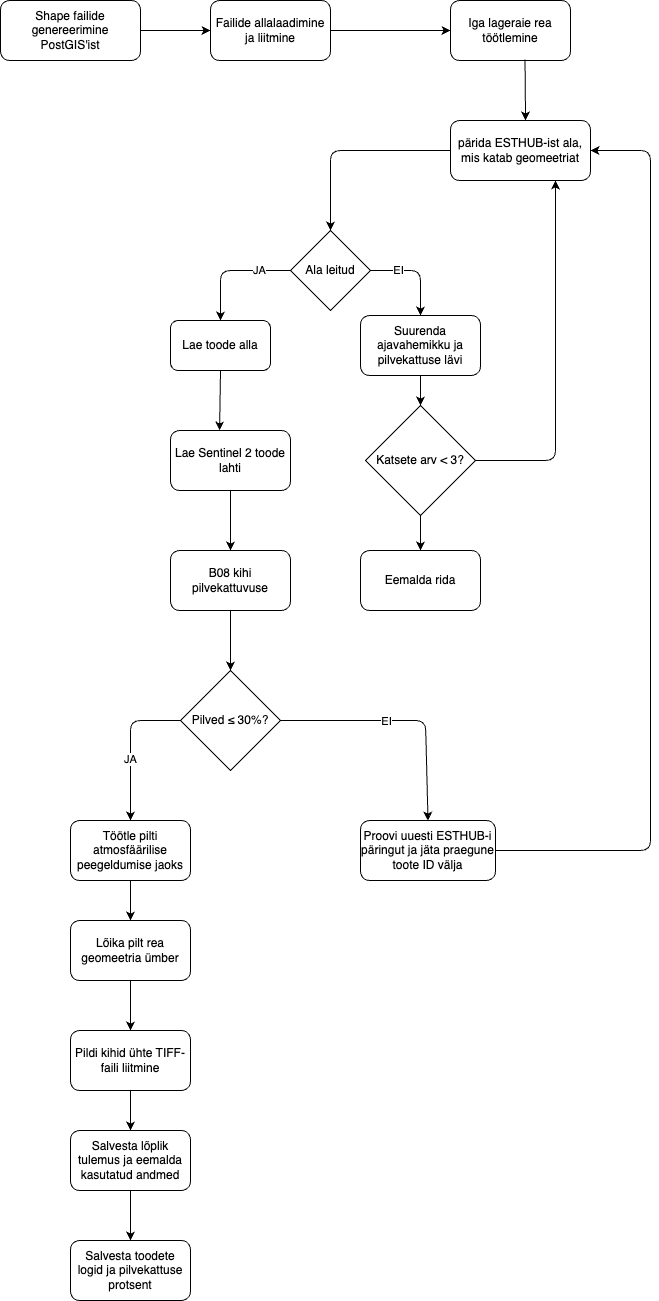

The diagram above was exported from draw.io. Its source (the exported page's mxGraphModel, read from the mxfile embedded in the PNG):
<mxGraphModel dx="854" dy="1306" grid="1" gridSize="10" guides="1" tooltips="1" connect="1" arrows="1" fold="1" page="1" pageScale="1" pageWidth="800" pageHeight="800" math="0" shadow="0">
  <root>
    <mxCell id="0" />
    <mxCell id="1" parent="0" />
    <mxCell id="14" value="Shape failide genereerimine PostGIS'ist" style="rounded=1;whiteSpace=wrap;html=1;" vertex="1" parent="1">
      <mxGeometry x="30" y="-720" width="140" height="60" as="geometry" />
    </mxCell>
    <mxCell id="15" value="Failide allalaadimine ja liitmine" style="rounded=1;whiteSpace=wrap;html=1;" vertex="1" parent="1">
      <mxGeometry x="240" y="-720" width="120" height="60" as="geometry" />
    </mxCell>
    <mxCell id="16" value="Iga lageraie rea töötlemine" style="rounded=1;whiteSpace=wrap;html=1;" vertex="1" parent="1">
      <mxGeometry x="480" y="-720" width="120" height="60" as="geometry" />
    </mxCell>
    <mxCell id="17" value="pärida ESTHUB-ist ala, mis katab geomeetriat" style="rounded=1;whiteSpace=wrap;html=1;" vertex="1" parent="1">
      <mxGeometry x="480" y="-600" width="140" height="60" as="geometry" />
    </mxCell>
    <mxCell id="18" value="Ala leitud" style="rhombus;whiteSpace=wrap;html=1;" vertex="1" parent="1">
      <mxGeometry x="320" y="-490" width="80" height="80" as="geometry" />
    </mxCell>
    <mxCell id="19" value="Lae toode alla" style="rounded=1;whiteSpace=wrap;html=1;" vertex="1" parent="1">
      <mxGeometry x="200" y="-400" width="100" height="50" as="geometry" />
    </mxCell>
    <mxCell id="20" value="Lae Sentinel 2 toode lahti" style="rounded=1;whiteSpace=wrap;html=1;" vertex="1" parent="1">
      <mxGeometry x="200" y="-290" width="120" height="60" as="geometry" />
    </mxCell>
    <mxCell id="21" value="B08 kihi pilvekattuvuse" style="rounded=1;whiteSpace=wrap;html=1;" vertex="1" parent="1">
      <mxGeometry x="200" y="-170" width="120" height="60" as="geometry" />
    </mxCell>
    <mxCell id="22" value="Pilved ≤ 30%?" style="rhombus;whiteSpace=wrap;html=1;" vertex="1" parent="1">
      <mxGeometry x="210" y="-50" width="100" height="100" as="geometry" />
    </mxCell>
    <mxCell id="23" value="Töötle pilti atmosfäärilise peegeldumise jaoks" style="rounded=1;whiteSpace=wrap;html=1;" vertex="1" parent="1">
      <mxGeometry x="100" y="100" width="120" height="60" as="geometry" />
    </mxCell>
    <mxCell id="24" value="Lõika pilt rea geomeetria ümber" style="rounded=1;whiteSpace=wrap;html=1;" vertex="1" parent="1">
      <mxGeometry x="100" y="200" width="120" height="60" as="geometry" />
    </mxCell>
    <mxCell id="25" value="Pildi kihid ühte TIFF-faili liitmine" style="rounded=1;whiteSpace=wrap;html=1;" vertex="1" parent="1">
      <mxGeometry x="100" y="310" width="120" height="60" as="geometry" />
    </mxCell>
    <mxCell id="26" value="Salvesta lõplik tulemus ja eemalda kasutatud andmed" style="rounded=1;whiteSpace=wrap;html=1;" vertex="1" parent="1">
      <mxGeometry x="100" y="410" width="120" height="60" as="geometry" />
    </mxCell>
    <mxCell id="27" value="Salvesta toodete logid ja pilvekattuse protsent" style="rounded=1;whiteSpace=wrap;html=1;" vertex="1" parent="1">
      <mxGeometry x="100" y="520" width="120" height="60" as="geometry" />
    </mxCell>
    <mxCell id="28" value="Katsete arv &amp;lt; 3?" style="rhombus;whiteSpace=wrap;html=1;" vertex="1" parent="1">
      <mxGeometry x="395" y="-315" width="110" height="110" as="geometry" />
    </mxCell>
    <mxCell id="51" value="" style="edgeStyle=none;html=1;" edge="1" parent="1" source="29" target="28">
      <mxGeometry relative="1" as="geometry" />
    </mxCell>
    <mxCell id="29" value="&lt;p data-pm-slice=&quot;0 0 []&quot;&gt;Suurenda ajavahemikku ja pilvekattuse lävi&lt;/p&gt;" style="rounded=1;whiteSpace=wrap;html=1;" vertex="1" parent="1">
      <mxGeometry x="390" y="-405" width="120" height="60" as="geometry" />
    </mxCell>
    <mxCell id="30" value="Eemalda rida" style="rounded=1;whiteSpace=wrap;html=1;" vertex="1" parent="1">
      <mxGeometry x="390" y="-170" width="120" height="60" as="geometry" />
    </mxCell>
    <mxCell id="31" value="Proovi uuesti ESTHUB-i päringut ja jäta praegune toote ID välja" style="rounded=1;whiteSpace=wrap;html=1;" vertex="1" parent="1">
      <mxGeometry x="390" y="100" width="135" height="60" as="geometry" />
    </mxCell>
    <mxCell id="32" value="" style="endArrow=classic;html=1;exitX=1;exitY=0.5;exitDx=0;exitDy=0;entryX=0;entryY=0.5;entryDx=0;entryDy=0;" edge="1" parent="1" source="14" target="15">
      <mxGeometry width="50" height="50" relative="1" as="geometry">
        <mxPoint x="820" y="-360" as="sourcePoint" />
        <mxPoint x="870" y="-410" as="targetPoint" />
      </mxGeometry>
    </mxCell>
    <mxCell id="33" value="" style="endArrow=classic;html=1;exitX=1;exitY=0.5;exitDx=0;exitDy=0;entryX=0;entryY=0.5;entryDx=0;entryDy=0;" edge="1" parent="1" source="15" target="16">
      <mxGeometry width="50" height="50" relative="1" as="geometry">
        <mxPoint x="820" y="-360" as="sourcePoint" />
        <mxPoint x="870" y="-410" as="targetPoint" />
      </mxGeometry>
    </mxCell>
    <mxCell id="34" value="" style="endArrow=classic;html=1;exitX=0.621;exitY=0.983;exitDx=0;exitDy=0;exitPerimeter=0;entryX=0.536;entryY=0;entryDx=0;entryDy=0;entryPerimeter=0;" edge="1" parent="1" source="16" target="17">
      <mxGeometry width="50" height="50" relative="1" as="geometry">
        <mxPoint x="820" y="-360" as="sourcePoint" />
        <mxPoint x="555" y="-610" as="targetPoint" />
      </mxGeometry>
    </mxCell>
    <mxCell id="35" value="" style="endArrow=classic;html=1;exitX=0;exitY=0.5;exitDx=0;exitDy=0;entryX=0.5;entryY=0;entryDx=0;entryDy=0;" edge="1" parent="1" source="17" target="18">
      <mxGeometry width="50" height="50" relative="1" as="geometry">
        <mxPoint x="820" y="-360" as="sourcePoint" />
        <mxPoint x="870" y="-410" as="targetPoint" />
        <Array as="points">
          <mxPoint x="360" y="-570" />
        </Array>
      </mxGeometry>
    </mxCell>
    <mxCell id="36" value="" style="endArrow=classic;html=1;exitX=0;exitY=0.5;exitDx=0;exitDy=0;entryX=0.5;entryY=0;entryDx=0;entryDy=0;" edge="1" parent="1" source="18" target="19">
      <mxGeometry width="50" height="50" relative="1" as="geometry">
        <mxPoint x="820" y="-360" as="sourcePoint" />
        <mxPoint x="870" y="-410" as="targetPoint" />
        <Array as="points">
          <mxPoint x="250" y="-450" />
        </Array>
      </mxGeometry>
    </mxCell>
    <mxCell id="37" value="JA" style="edgeLabel;html=1;align=center;verticalAlign=middle;resizable=0;points=[];" vertex="1" connectable="0" parent="36">
      <mxGeometry x="-0.4848" relative="1" as="geometry">
        <mxPoint as="offset" />
      </mxGeometry>
    </mxCell>
    <mxCell id="38" value="" style="endArrow=classic;html=1;exitX=1;exitY=0.5;exitDx=0;exitDy=0;entryX=0.5;entryY=0;entryDx=0;entryDy=0;" edge="1" parent="1" source="18" target="29">
      <mxGeometry width="50" height="50" relative="1" as="geometry">
        <mxPoint x="820" y="-360" as="sourcePoint" />
        <mxPoint x="870" y="-410" as="targetPoint" />
        <Array as="points">
          <mxPoint x="450" y="-450" />
        </Array>
      </mxGeometry>
    </mxCell>
    <mxCell id="39" value="EI" style="edgeLabel;html=1;align=center;verticalAlign=middle;resizable=0;points=[];" vertex="1" connectable="0" parent="38">
      <mxGeometry x="-0.4258" relative="1" as="geometry">
        <mxPoint as="offset" />
      </mxGeometry>
    </mxCell>
    <mxCell id="40" value="" style="endArrow=classic;html=1;exitX=0.5;exitY=1;exitDx=0;exitDy=0;entryX=0.409;entryY=-0.002;entryDx=0;entryDy=0;entryPerimeter=0;" edge="1" parent="1" source="19" target="20">
      <mxGeometry width="50" height="50" relative="1" as="geometry">
        <mxPoint x="820" y="-360" as="sourcePoint" />
        <mxPoint x="870" y="-410" as="targetPoint" />
      </mxGeometry>
    </mxCell>
    <mxCell id="41" value="" style="endArrow=classic;html=1;exitX=0.5;exitY=1;exitDx=0;exitDy=0;entryX=0.5;entryY=0;entryDx=0;entryDy=0;" edge="1" parent="1" source="20" target="21">
      <mxGeometry width="50" height="50" relative="1" as="geometry">
        <mxPoint x="820" y="-120" as="sourcePoint" />
        <mxPoint x="870" y="-170" as="targetPoint" />
      </mxGeometry>
    </mxCell>
    <mxCell id="42" value="" style="endArrow=classic;html=1;exitX=0.5;exitY=1;exitDx=0;exitDy=0;entryX=0.5;entryY=0;entryDx=0;entryDy=0;" edge="1" parent="1" source="21" target="22">
      <mxGeometry width="50" height="50" relative="1" as="geometry">
        <mxPoint x="820" y="90" as="sourcePoint" />
        <mxPoint x="870" y="40" as="targetPoint" />
      </mxGeometry>
    </mxCell>
    <mxCell id="43" value="" style="endArrow=classic;html=1;exitX=0;exitY=0.5;exitDx=0;exitDy=0;entryX=0.5;entryY=0;entryDx=0;entryDy=0;" edge="1" parent="1" source="22" target="23">
      <mxGeometry width="50" height="50" relative="1" as="geometry">
        <mxPoint x="820" y="90" as="sourcePoint" />
        <mxPoint x="870" y="40" as="targetPoint" />
        <Array as="points">
          <mxPoint x="160" />
        </Array>
      </mxGeometry>
    </mxCell>
    <mxCell id="45" value="JA" style="edgeLabel;html=1;align=center;verticalAlign=middle;resizable=0;points=[];" vertex="1" connectable="0" parent="43">
      <mxGeometry x="0.1867" relative="1" as="geometry">
        <mxPoint as="offset" />
      </mxGeometry>
    </mxCell>
    <mxCell id="46" value="" style="endArrow=classic;html=1;exitX=0.5;exitY=1;exitDx=0;exitDy=0;entryX=0.5;entryY=0;entryDx=0;entryDy=0;" edge="1" parent="1" source="23" target="24">
      <mxGeometry width="50" height="50" relative="1" as="geometry">
        <mxPoint x="820" y="360" as="sourcePoint" />
        <mxPoint x="870" y="310" as="targetPoint" />
      </mxGeometry>
    </mxCell>
    <mxCell id="47" value="" style="endArrow=classic;html=1;exitX=0.5;exitY=1;exitDx=0;exitDy=0;entryX=0.5;entryY=0;entryDx=0;entryDy=0;" edge="1" parent="1" source="24" target="25">
      <mxGeometry width="50" height="50" relative="1" as="geometry">
        <mxPoint x="820" y="360" as="sourcePoint" />
        <mxPoint x="870" y="310" as="targetPoint" />
      </mxGeometry>
    </mxCell>
    <mxCell id="48" value="" style="endArrow=classic;html=1;exitX=0.5;exitY=1;exitDx=0;exitDy=0;entryX=0.5;entryY=0;entryDx=0;entryDy=0;" edge="1" parent="1" source="25" target="26">
      <mxGeometry width="50" height="50" relative="1" as="geometry">
        <mxPoint x="820" y="590" as="sourcePoint" />
        <mxPoint x="870" y="540" as="targetPoint" />
      </mxGeometry>
    </mxCell>
    <mxCell id="49" value="" style="endArrow=classic;html=1;exitX=0.5;exitY=1;exitDx=0;exitDy=0;entryX=0.5;entryY=0;entryDx=0;entryDy=0;" edge="1" parent="1" source="26" target="27">
      <mxGeometry width="50" height="50" relative="1" as="geometry">
        <mxPoint x="820" y="590" as="sourcePoint" />
        <mxPoint x="870" y="540" as="targetPoint" />
      </mxGeometry>
    </mxCell>
    <mxCell id="52" value="" style="endArrow=classic;html=1;exitX=0.5;exitY=1;exitDx=0;exitDy=0;entryX=0.5;entryY=0;entryDx=0;entryDy=0;" edge="1" parent="1" source="28" target="30">
      <mxGeometry width="50" height="50" relative="1" as="geometry">
        <mxPoint x="820" y="-50" as="sourcePoint" />
        <mxPoint x="870" y="-100" as="targetPoint" />
      </mxGeometry>
    </mxCell>
    <mxCell id="53" value="" style="endArrow=classic;html=1;exitX=1;exitY=0.5;exitDx=0;exitDy=0;entryX=0.75;entryY=1;entryDx=0;entryDy=0;" edge="1" parent="1" source="28" target="17">
      <mxGeometry width="50" height="50" relative="1" as="geometry">
        <mxPoint x="890" y="-250" as="sourcePoint" />
        <mxPoint x="580" y="-500" as="targetPoint" />
        <Array as="points">
          <mxPoint x="585" y="-260" />
        </Array>
      </mxGeometry>
    </mxCell>
    <mxCell id="54" value="" style="endArrow=classic;html=1;exitX=1;exitY=0.5;exitDx=0;exitDy=0;entryX=0.5;entryY=0;entryDx=0;entryDy=0;" edge="1" parent="1" source="22" target="31">
      <mxGeometry width="50" height="50" relative="1" as="geometry">
        <mxPoint x="890" as="sourcePoint" />
        <mxPoint x="940" y="-50" as="targetPoint" />
        <Array as="points">
          <mxPoint x="455" />
        </Array>
      </mxGeometry>
    </mxCell>
    <mxCell id="55" value="EI" style="edgeLabel;html=1;align=center;verticalAlign=middle;resizable=0;points=[];" vertex="1" connectable="0" parent="54">
      <mxGeometry x="-0.1466" y="-1" relative="1" as="geometry">
        <mxPoint x="1" as="offset" />
      </mxGeometry>
    </mxCell>
    <mxCell id="56" value="" style="endArrow=classic;html=1;entryX=1;entryY=0.5;entryDx=0;entryDy=0;exitX=1;exitY=0.5;exitDx=0;exitDy=0;" edge="1" parent="1" source="31" target="17">
      <mxGeometry width="50" height="50" relative="1" as="geometry">
        <mxPoint x="890" y="-30" as="sourcePoint" />
        <mxPoint x="940" y="-80" as="targetPoint" />
        <Array as="points">
          <mxPoint x="680" y="130" />
          <mxPoint x="680" y="-570" />
        </Array>
      </mxGeometry>
    </mxCell>
  </root>
</mxGraphModel>